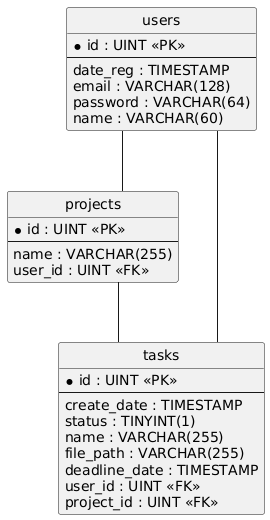

The diagram above was rendered by PlantUML. Its source (embedded in the PNG):
@startuml
hide circle
skinparam linetype ortho

entity "users" as users {
  * id : UINT <<PK>>
  --
  date_reg : TIMESTAMP
  email : VARCHAR(128)
  password : VARCHAR(64)
  name : VARCHAR(60)
}

entity "projects" as projects {
  * id : UINT <<PK>>
  --
  name : VARCHAR(255)
  user_id : UINT <<FK>>
}

entity "tasks" as tasks {
  * id : UINT <<PK>>
  --
  create_date : TIMESTAMP
  status : TINYINT(1)
  name : VARCHAR(255)
  file_path : VARCHAR(255)
  deadline_date : TIMESTAMP
  user_id : UINT <<FK>>
  project_id : UINT <<FK>>
}

users -- projects
users -- tasks
projects -- tasks
@enduml